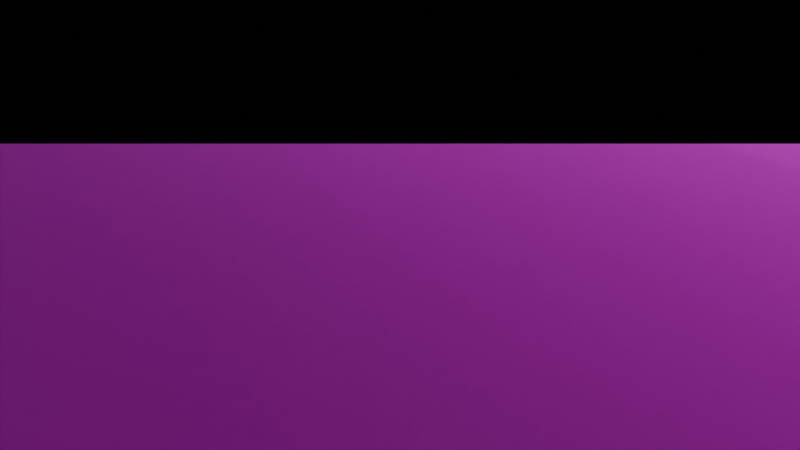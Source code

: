 # Source: DarkOps.blend  (saved by Blender 4.2.66; exported with 4.5.12 LTS)
import bpy
from mathutils import Matrix  # noqa: F401  (used for matrix-valued properties, if any)

bpy.ops.wm.read_factory_settings(use_empty=True)
scene = bpy.context.scene
scene.name = 'Scene'

# ---- collections
col_collection = bpy.data.collections.new('Collection'); scene.collection.children.link(col_collection)

# ---- images (referenced by path relative to the original .blend; pixels are not part of the script)
import os
ASSET_DIR = os.environ.get("B2B_ASSET_DIR", "")  # directory of the original .blend (textures are referenced by path, not embedded)
HERE = os.path.dirname(os.path.abspath(__file__))  # packed textures are extracted next to this script under _unpacked/

def load_image(name, relpath, width, height, colorspace="sRGB"):
    """Load a texture the original file referenced (path relative to the .blend, or extracted next to this script)."""
    p = next((c for c in (os.path.join(HERE, relpath), os.path.join(ASSET_DIR, relpath)) if relpath and os.path.exists(c)), "")
    if p:
        img = bpy.data.images.load(p, check_existing=True)
        img.name = name
    else:  # same state as the original file: an image datablock whose file is absent (Cycles renders it pink)
        img = bpy.data.images.new(name, width, height)
        img.source = "FILE"
        img.filepath = "//" + (relpath or name)
    img.colorspace_settings.name = colorspace
    return img
img_wall_png = load_image('wall.png', 'wall.png', 1024, 1024, 'sRGB')
img_floor_png_001 = load_image('floor.png.001', 'floor.png', 1024, 1024, 'sRGB')

# ---- materials (node trees are filled in below, after node groups)
mat_brick = bpy.data.materials.new('Brick')
mat_ground = bpy.data.materials.new('Ground')

# ---- material node trees
mat_brick.use_nodes = True; mat_brick.node_tree.nodes.clear()
_N = mat_brick.node_tree.nodes; _L = mat_brick.node_tree.links
n0 = _N.new('ShaderNodeTexImage'); n0.name = 'Image Texture'; n0.location = (-757, 472)
n0.image = img_wall_png
n1 = _N.new('ShaderNodeOutputMaterial'); n1.name = 'Material Output'; n1.location = (127, 544)
n2 = _N.new('ShaderNodeBsdfPrincipled'); n2.name = 'Principled BSDF'; n2.location = (-396, 540)
n2.inputs[2].default_value = 0.7591
n2.inputs[3].default_value = 1.0
n2.inputs[24].default_value = 0.5
n2.inputs[25].default_value = 0.3318
n3 = _N.new('ShaderNodeMapping'); n3.name = 'Mapping'; n3.location = (579, 405)
n3.inputs[1].default_value = (2.4, 1.3, 0.0)
n3.inputs[2].default_value = (-0.001745, -0.003491, 1.571)
n3.inputs[3].default_value = (3.7, 25.7, 4.1)
n4 = _N.new('ShaderNodeTexCoord'); n4.name = 'Texture Coordinate'; n4.location = (277, 313)
_L.new(n2.outputs[0], n1.inputs[0])
_L.new(n0.outputs[0], n2.inputs[0])
_L.new(n4.outputs[2], n3.inputs[0])
_L.new(n3.outputs[0], n0.inputs[0])
n1.is_active_output = True
mat_ground.use_nodes = True; mat_ground.node_tree.nodes.clear()
_N = mat_ground.node_tree.nodes; _L = mat_ground.node_tree.links
n0 = _N.new('ShaderNodeTexImage'); n0.name = 'Image Texture'; n0.location = (-450, 181)
n0.image = img_floor_png_001
n1 = _N.new('ShaderNodeOutputMaterial'); n1.name = 'Material Output'; n1.location = (434, 253)
n2 = _N.new('ShaderNodeBsdfPrincipled'); n2.name = 'Principled BSDF'; n2.location = (-89, 249)
n2.inputs[2].default_value = 0.7591
n2.inputs[3].default_value = 1.0
n2.inputs[24].default_value = 0.5
n2.inputs[25].default_value = 0.3318
n3 = _N.new('ShaderNodeMapping'); n3.name = 'Mapping'; n3.location = (885, 114)
n3.inputs[3].default_value = (45.0, 50.0, 4.1)
n4 = _N.new('ShaderNodeTexCoord'); n4.name = 'Texture Coordinate'; n4.location = (583, 22)
_L.new(n2.outputs[0], n1.inputs[0])
_L.new(n0.outputs[0], n2.inputs[0])
_L.new(n4.outputs[2], n3.inputs[0])
_L.new(n3.outputs[0], n0.inputs[0])
n1.is_active_output = True

# ---- world
world_world = bpy.data.worlds.new('World'); scene.world = world_world
world_world.use_nodes = True; world_world.node_tree.nodes.clear()
_N = world_world.node_tree.nodes; _L = world_world.node_tree.links
n0 = _N.new('ShaderNodeOutputWorld'); n0.name = 'World Output'; n0.location = (300, 300)
n1 = _N.new('ShaderNodeBackground'); n1.name = 'Background'; n1.location = (10, 300)
n1.inputs[0].default_value = (0.05088, 0.05088, 0.05088, 1.0)
n1.inputs[1].default_value = 10.6
_L.new(n1.outputs[0], n0.inputs[0])
n0.is_active_output = True
world_world.color = (0.05088, 0.05088, 0.05088)
world_world.sun_shadow_jitter_overblur = 0.0

# ---- cameras
cam_camera = bpy.data.cameras.new('Camera')
cam_camera.clip_end = 100.0
cam_camera.ortho_scale = 7.314

# ---- lights
light_light = bpy.data.lights.new('Light', 'POINT')
light_light.energy = 1000.0
light_light.shadow_soft_size = 0.1

# ---- meshes
me_cube_001 = bpy.data.meshes.new('Cube.001')
me_cube_001.from_pydata([(-1.0, -1.0, -1.0), (-1.0, -1.0, 1.0), (-1.0, 1.0, -1.0), (-1.0, 1.0, 1.0), (1.0, -1.0, -1.0), (1.0, -1.0, 1.0), (1.0, 1.0, -1.0), (1.0, 1.0, 1.0)], [], [(0, 1, 3, 2), (2, 3, 7, 6), (6, 7, 5, 4), (4, 5, 1, 0), (2, 6, 4, 0), (7, 3, 1, 5)])
_uv = me_cube_001.uv_layers.new(name='UVMap')
_uv.uv.foreach_set('vector', [0.375, 0.0, 0.625, 0.0, 0.625, 0.25, 0.375, 0.25, 0.375, 0.25, 0.625, 0.25, 0.625, 0.5, 0.375, 0.5, 0.375, 0.5, 0.625, 0.5, 0.625, 0.75, 0.375, 0.75, 0.375, 0.75, 0.625, 0.75, 0.625, 1.0, 0.375, 1.0, 0.125, 0.5, 0.375, 0.5, 0.375, 0.75, 0.125, 0.75, 0.625, 0.5, 0.875, 0.5, 0.875, 0.75, 0.625, 0.75])
me_cube_001.materials.append(mat_brick)
me_cube_001.update()
me_cube_003 = bpy.data.meshes.new('Cube.003')
me_cube_003.from_pydata([(-1.0, -1.0, -1.0), (-1.0, -1.0, 1.0), (-1.0, 1.0, -1.0), (-1.0, 1.0, 1.0), (1.0, -1.0, -1.0), (1.0, -1.0, 1.0), (1.0, 1.0, -1.0), (1.0, 1.0, 1.0)], [], [(0, 1, 3, 2), (2, 3, 7, 6), (6, 7, 5, 4), (4, 5, 1, 0), (2, 6, 4, 0), (7, 3, 1, 5)])
_uv = me_cube_003.uv_layers.new(name='UVMap')
_uv.uv.foreach_set('vector', [0.375, 0.0, 0.625, 0.0, 0.625, 0.25, 0.375, 0.25, 0.375, 0.25, 0.625, 0.25, 0.625, 0.5, 0.375, 0.5, 0.375, 0.5, 0.625, 0.5, 0.625, 0.75, 0.375, 0.75, 0.375, 0.75, 0.625, 0.75, 0.625, 1.0, 0.375, 1.0, 0.125, 0.5, 0.375, 0.5, 0.375, 0.75, 0.125, 0.75, 0.625, 0.5, 0.875, 0.5, 0.875, 0.75, 0.625, 0.75])
me_cube_003.materials.append(mat_brick)
me_cube_003.update()
me_cube_004 = bpy.data.meshes.new('Cube.004')
me_cube_004.from_pydata([(-0.003155, 0.5259, -1.192e-07), (-0.003155, 0.5259, 2.0), (-0.003155, 2.526, -1.192e-07), (-0.003155, 2.526, 2.0), (1.997, 0.5259, -1.192e-07), (1.997, 0.5259, 2.0), (1.997, 2.526, -1.192e-07), (1.997, 2.526, 2.0)], [], [(0, 1, 3, 2), (2, 3, 7, 6), (6, 7, 5, 4), (4, 5, 1, 0), (2, 6, 4, 0), (7, 3, 1, 5)])
_uv = me_cube_004.uv_layers.new(name='UVMap')
_uv.uv.foreach_set('vector', [0.375, 0.0, 0.625, 0.0, 0.625, 0.25, 0.375, 0.25, 0.375, 0.25, 0.625, 0.25, 0.625, 0.5, 0.375, 0.5, 0.375, 0.5, 0.625, 0.5, 0.625, 0.75, 0.375, 0.75, 0.375, 0.75, 0.625, 0.75, 0.625, 1.0, 0.375, 1.0, 0.125, 0.5, 0.375, 0.5, 0.375, 0.75, 0.125, 0.75, 0.625, 0.5, 0.875, 0.5, 0.875, 0.75, 0.625, 0.75])
me_cube_004.materials.append(mat_brick)
me_cube_004.update()
me_cube_005 = bpy.data.meshes.new('Cube.005')
me_cube_005.from_pydata([(-1.0, -1.0, -1.0), (-1.0, -1.0, 1.0), (-1.0, 1.0, -1.0), (-1.0, 1.0, 1.0), (1.0, -1.0, -1.0), (1.0, -1.0, 1.0), (1.0, 1.0, -1.0), (1.0, 1.0, 1.0)], [], [(0, 1, 3, 2), (2, 3, 7, 6), (6, 7, 5, 4), (4, 5, 1, 0), (2, 6, 4, 0), (7, 3, 1, 5)])
_uv = me_cube_005.uv_layers.new(name='UVMap')
_uv.uv.foreach_set('vector', [0.375, 0.0, 0.625, 0.0, 0.625, 0.25, 0.375, 0.25, 0.375, 0.25, 0.625, 0.25, 0.625, 0.5, 0.375, 0.5, 0.375, 0.5, 0.625, 0.5, 0.625, 0.75, 0.375, 0.75, 0.375, 0.75, 0.625, 0.75, 0.625, 1.0, 0.375, 1.0, 0.125, 0.5, 0.375, 0.5, 0.375, 0.75, 0.125, 0.75, 0.625, 0.5, 0.875, 0.5, 0.875, 0.75, 0.625, 0.75])
me_cube_005.materials.append(mat_brick)
me_cube_005.update()
me_cube_006 = bpy.data.meshes.new('Cube.006')
me_cube_006.from_pydata([(-1.0, -1.0, -1.0), (-1.0, -1.0, 1.0), (-1.0, 1.0, -1.0), (-1.0, 1.0, 1.0), (1.0, -1.0, -1.0), (1.0, -1.0, 1.0), (1.0, 1.0, -1.0), (1.0, 1.0, 1.0)], [], [(0, 1, 3, 2), (2, 3, 7, 6), (6, 7, 5, 4), (4, 5, 1, 0), (2, 6, 4, 0), (7, 3, 1, 5)])
_uv = me_cube_006.uv_layers.new(name='UVMap')
_uv.uv.foreach_set('vector', [0.375, 0.0, 0.625, 0.0, 0.625, 0.25, 0.375, 0.25, 0.375, 0.25, 0.625, 0.25, 0.625, 0.5, 0.375, 0.5, 0.375, 0.5, 0.625, 0.5, 0.625, 0.75, 0.375, 0.75, 0.375, 0.75, 0.625, 0.75, 0.625, 1.0, 0.375, 1.0, 0.125, 0.5, 0.375, 0.5, 0.375, 0.75, 0.125, 0.75, 0.625, 0.5, 0.875, 0.5, 0.875, 0.75, 0.625, 0.75])
me_cube_006.materials.append(mat_ground)
me_cube_006.update()
me_cube_007 = bpy.data.meshes.new('Cube.007')
me_cube_007.from_pydata([(-0.003155, 0.5259, -1.192e-07), (-0.003155, 0.5259, 2.0), (-0.003155, 2.526, -1.192e-07), (-0.003155, 2.526, 2.0), (1.997, 0.5259, -1.192e-07), (1.997, 0.5259, 2.0), (1.997, 2.526, -1.192e-07), (1.997, 2.526, 2.0)], [], [(0, 1, 3, 2), (2, 3, 7, 6), (6, 7, 5, 4), (4, 5, 1, 0), (2, 6, 4, 0), (7, 3, 1, 5)])
_uv = me_cube_007.uv_layers.new(name='UVMap')
_uv.uv.foreach_set('vector', [0.375, 0.0, 0.625, 0.0, 0.625, 0.25, 0.375, 0.25, 0.375, 0.25, 0.625, 0.25, 0.625, 0.5, 0.375, 0.5, 0.375, 0.5, 0.625, 0.5, 0.625, 0.75, 0.375, 0.75, 0.375, 0.75, 0.625, 0.75, 0.625, 1.0, 0.375, 1.0, 0.125, 0.5, 0.375, 0.5, 0.375, 0.75, 0.125, 0.75, 0.625, 0.5, 0.875, 0.5, 0.875, 0.75, 0.625, 0.75])
me_cube_007.materials.append(mat_brick)
me_cube_007.update()
me_cube_008 = bpy.data.meshes.new('Cube.008')
me_cube_008.from_pydata([(-0.003155, 0.5259, -1.192e-07), (-0.003155, 0.5259, 2.0), (-0.003155, 2.526, -1.192e-07), (-0.003155, 2.526, 2.0), (1.997, 0.5259, -1.192e-07), (1.997, 0.5259, 2.0), (1.997, 2.526, -1.192e-07), (1.997, 2.526, 2.0)], [], [(0, 1, 3, 2), (2, 3, 7, 6), (6, 7, 5, 4), (4, 5, 1, 0), (2, 6, 4, 0), (7, 3, 1, 5)])
_uv = me_cube_008.uv_layers.new(name='UVMap')
_uv.uv.foreach_set('vector', [0.375, 0.0, 0.625, 0.0, 0.625, 0.25, 0.375, 0.25, 0.375, 0.25, 0.625, 0.25, 0.625, 0.5, 0.375, 0.5, 0.375, 0.5, 0.625, 0.5, 0.625, 0.75, 0.375, 0.75, 0.375, 0.75, 0.625, 0.75, 0.625, 1.0, 0.375, 1.0, 0.125, 0.5, 0.375, 0.5, 0.375, 0.75, 0.125, 0.75, 0.625, 0.5, 0.875, 0.5, 0.875, 0.75, 0.625, 0.75])
me_cube_008.materials.append(mat_brick)
me_cube_008.update()

# ---- objects
ob_light = bpy.data.objects.new('Light', light_light)
ob_camera = bpy.data.objects.new('Camera', cam_camera)
ob_cube = bpy.data.objects.new('Cube', me_cube_001)
ob_cube_001 = bpy.data.objects.new('Cube.001', me_cube_003)
ob_cube_002 = bpy.data.objects.new('Cube.002', me_cube_004)
ob_cube_003 = bpy.data.objects.new('Cube.003', me_cube_005)
ob_cube_004 = bpy.data.objects.new('Cube.004', me_cube_006)
ob_cube_005 = bpy.data.objects.new('Cube.005', me_cube_007)
ob_cube_006 = bpy.data.objects.new('Cube.006', me_cube_008)

# ---- transforms, parenting, visibility, modifiers, constraints
ob_light.location = (4.076, 1.005, 23.46)
ob_light.rotation_euler = (0.6503, 0.05522, 1.866)
ob_light.lock_rotations_4d = False
ob_light.empty_display_type = 'ARROWS'
ob_light.color = (0.0, 0.0, 0.0, 0.0)
ob_light.lineart.crease_threshold = 0.0
ob_camera.location = (0.0, 0.0, 0.0)
ob_camera.rotation_euler = (1.109, 0.0, 0.8149)
ob_camera.lock_rotations_4d = False
ob_camera.empty_display_type = 'ARROWS'
ob_camera.color = (0.0, 0.0, 0.0, 0.0)
ob_camera.display_type = 'WIRE'
ob_camera.lineart.crease_threshold = 0.0
ob_cube.location = (0.0, 0.03431, 3.206)
ob_cube.scale = (4.936, 0.1811, 3.244)
ob_cube_001.location = (0.0, -12.16, 3.206)
ob_cube_001.scale = (4.936, 0.1811, 3.244)
ob_cube_002.location = (30.23, -36.68, -0.08974)
ob_cube_002.rotation_euler = (0.0, 0.0, 1.571)
ob_cube_002.scale = (30.71, 0.02115, 3.164)
ob_cube_003.location = (-5.104, -6.063, 3.206)
ob_cube_003.rotation_euler = (0.0, 0.0, 1.571)
ob_cube_003.scale = (6.276, 0.1811, 3.244)
ob_cube_004.location = (-2.741, -6.063, -0.1251)
ob_cube_004.rotation_euler = (1.571, 0.0, 1.571)
ob_cube_004.scale = (30.71, 0.02941, 32.96)
ob_cube_005.location = (-35.65, -36.68, -0.09815)
ob_cube_005.rotation_euler = (0.0, 0.0, 1.571)
ob_cube_005.scale = (30.71, 0.02115, 3.164)
ob_cube_006.location = (-35.57, -36.78, -0.1322)
ob_cube_006.scale = (32.97, 0.02115, 3.164)

# ---- collection membership
col_collection.objects.link(ob_light)
col_collection.objects.link(ob_camera)
col_collection.objects.link(ob_cube)
col_collection.objects.link(ob_cube_001)
col_collection.objects.link(ob_cube_002)
col_collection.objects.link(ob_cube_003)
col_collection.objects.link(ob_cube_004)
col_collection.objects.link(ob_cube_005)
col_collection.objects.link(ob_cube_006)

# ---- scene / render settings (as saved in the file)
scene.camera = ob_camera
scene.frame_start = 1; scene.frame_end = 250; scene.frame_set(0)
scene.render.engine = 'BLENDER_EEVEE_NEXT'
bpy.context.view_layer.update()
